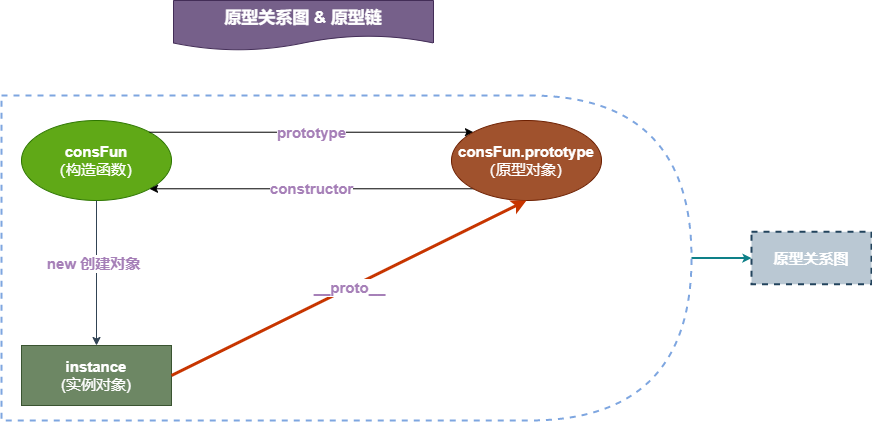

The diagram above was exported from draw.io. Its source (the exported page's mxGraphModel, read from the mxfile embedded in the PNG):
<mxGraphModel dx="1422" dy="804" grid="1" gridSize="10" guides="1" tooltips="1" connect="1" arrows="1" fold="1" page="1" pageScale="1" pageWidth="1100" pageHeight="850" background="none" math="0" shadow="0">
  <root>
    <mxCell id="0" />
    <mxCell id="1" parent="0" />
    <mxCell id="JYKvIXX6yyf6aL33jI3H-3" value="" style="edgeStyle=orthogonalEdgeStyle;rounded=0;orthogonalLoop=1;jettySize=auto;html=1;strokeWidth=2;endSize=3;fillColor=#b0e3e6;strokeColor=#0e8088;" edge="1" parent="1" source="JYKvIXX6yyf6aL33jI3H-1" target="JYKvIXX6yyf6aL33jI3H-2">
      <mxGeometry relative="1" as="geometry" />
    </mxCell>
    <mxCell id="JYKvIXX6yyf6aL33jI3H-1" value="" style="shape=delay;whiteSpace=wrap;html=1;fillColor=none;dashed=1;strokeColor=#7EA6E0;strokeWidth=2;" vertex="1" parent="1">
      <mxGeometry x="198" y="115" width="690" height="325" as="geometry" />
    </mxCell>
    <mxCell id="a-eO5BeuGacq4LtYulsU-1" value="&lt;font color=&quot;#ffffff&quot; style=&quot;font-size: 15px;&quot;&gt;&lt;b style=&quot;&quot;&gt;consFun&lt;/b&gt;&lt;br&gt;（构造函数）&lt;/font&gt;" style="ellipse;whiteSpace=wrap;html=1;fillStyle=auto;fillColor=#60a917;fontColor=#ffffff;strokeColor=#2D7600;" parent="1" vertex="1">
      <mxGeometry x="218" y="140" width="150" height="80" as="geometry" />
    </mxCell>
    <mxCell id="a-eO5BeuGacq4LtYulsU-2" value="&lt;font color=&quot;#ffffff&quot;&gt;&lt;b&gt;instance&lt;/b&gt;&lt;br&gt;(实例对象)&lt;/font&gt;" style="rounded=0;whiteSpace=wrap;html=1;fillStyle=auto;fontSize=15;fontColor=#ffffff;fillColor=#6d8764;strokeColor=#3A5431;" parent="1" vertex="1">
      <mxGeometry x="218" y="365" width="150" height="60" as="geometry" />
    </mxCell>
    <mxCell id="a-eO5BeuGacq4LtYulsU-5" value="" style="endArrow=classic;html=1;rounded=0;fontSize=15;fontColor=#000000;exitX=0.5;exitY=1;exitDx=0;exitDy=0;fillColor=#647687;strokeColor=#314354;" parent="1" source="a-eO5BeuGacq4LtYulsU-1" target="a-eO5BeuGacq4LtYulsU-2" edge="1">
      <mxGeometry width="50" height="50" relative="1" as="geometry">
        <mxPoint x="648" y="380" as="sourcePoint" />
        <mxPoint x="698" y="330" as="targetPoint" />
      </mxGeometry>
    </mxCell>
    <mxCell id="a-eO5BeuGacq4LtYulsU-6" value="new 创建对象" style="edgeLabel;html=1;align=center;verticalAlign=middle;resizable=0;points=[];fontSize=15;fontColor=#A680B8;fontStyle=1;" parent="a-eO5BeuGacq4LtYulsU-5" vertex="1" connectable="0">
      <mxGeometry x="-0.1388" y="-4" relative="1" as="geometry">
        <mxPoint as="offset" />
      </mxGeometry>
    </mxCell>
    <mxCell id="a-eO5BeuGacq4LtYulsU-8" value="&lt;font color=&quot;#a680b8&quot;&gt;&lt;b&gt;constructor&lt;/b&gt;&lt;/font&gt;" style="endArrow=classic;html=1;rounded=0;fontSize=15;fontColor=#000000;entryX=1;entryY=1;entryDx=0;entryDy=0;exitX=0;exitY=1;exitDx=0;exitDy=0;" parent="1" source="a-eO5BeuGacq4LtYulsU-10" target="a-eO5BeuGacq4LtYulsU-1" edge="1">
      <mxGeometry width="50" height="50" relative="1" as="geometry">
        <mxPoint x="622.8959235991433" y="181.2132034355966" as="sourcePoint" />
        <mxPoint x="698" y="320" as="targetPoint" />
      </mxGeometry>
    </mxCell>
    <mxCell id="a-eO5BeuGacq4LtYulsU-9" value="&lt;b&gt;prototype&lt;/b&gt;" style="endArrow=classic;html=1;rounded=0;fontSize=15;fontColor=#A680B8;entryX=0;entryY=0;entryDx=0;entryDy=0;exitX=1;exitY=0;exitDx=0;exitDy=0;" parent="1" source="a-eO5BeuGacq4LtYulsU-1" target="a-eO5BeuGacq4LtYulsU-10" edge="1">
      <mxGeometry width="50" height="50" relative="1" as="geometry">
        <mxPoint x="368" y="170" as="sourcePoint" />
        <mxPoint x="622.8959235991433" y="138.78679656440352" as="targetPoint" />
        <Array as="points" />
      </mxGeometry>
    </mxCell>
    <mxCell id="a-eO5BeuGacq4LtYulsU-10" value="&lt;span style=&quot;color: rgb(255, 255, 255); font-size: 15px;&quot;&gt;&lt;b&gt;consFun.prototype&lt;/b&gt;&lt;/span&gt;&lt;br style=&quot;color: rgb(255, 255, 255); font-size: 15px;&quot;&gt;&lt;span style=&quot;color: rgb(255, 255, 255); font-size: 15px;&quot;&gt;（原型对象）&lt;/span&gt;" style="ellipse;whiteSpace=wrap;html=1;fillStyle=auto;fillColor=#a0522d;fontColor=#ffffff;strokeColor=#6D1F00;" parent="1" vertex="1">
      <mxGeometry x="648" y="140" width="150" height="80" as="geometry" />
    </mxCell>
    <mxCell id="a-eO5BeuGacq4LtYulsU-11" value="&lt;b&gt;__proto__&lt;/b&gt;" style="endArrow=classic;html=1;rounded=0;fontSize=15;fontColor=#A680B8;exitX=1;exitY=0.5;exitDx=0;exitDy=0;entryX=0.5;entryY=1;entryDx=0;entryDy=0;strokeWidth=3;fillColor=#fa6800;strokeColor=#C73500;" parent="1" source="a-eO5BeuGacq4LtYulsU-2" target="a-eO5BeuGacq4LtYulsU-10" edge="1">
      <mxGeometry width="50" height="50" relative="1" as="geometry">
        <mxPoint x="648" y="370" as="sourcePoint" />
        <mxPoint x="698" y="320" as="targetPoint" />
      </mxGeometry>
    </mxCell>
    <mxCell id="a-eO5BeuGacq4LtYulsU-12" value="&lt;b&gt;&lt;font style=&quot;font-size: 17px;&quot;&gt;原型关系图 &amp;amp; 原型链&lt;/font&gt;&lt;/b&gt;" style="shape=document;whiteSpace=wrap;html=1;boundedLbl=1;fillStyle=auto;fontSize=15;fontColor=#ffffff;fillColor=#76608a;strokeColor=#432D57;" parent="1" vertex="1">
      <mxGeometry x="370" y="20" width="260" height="50" as="geometry" />
    </mxCell>
    <mxCell id="JYKvIXX6yyf6aL33jI3H-2" value="&lt;b&gt;&lt;font color=&quot;#ffffff&quot; style=&quot;font-size: 15px;&quot;&gt;原型关系图&lt;/font&gt;&lt;/b&gt;" style="shape=document;whiteSpace=wrap;html=1;boundedLbl=1;fillColor=#bac8d3;dashed=1;strokeWidth=2;size=0;strokeColor=#23445d;" vertex="1" parent="1">
      <mxGeometry x="948" y="251.25" width="120" height="52.5" as="geometry" />
    </mxCell>
  </root>
</mxGraphModel>